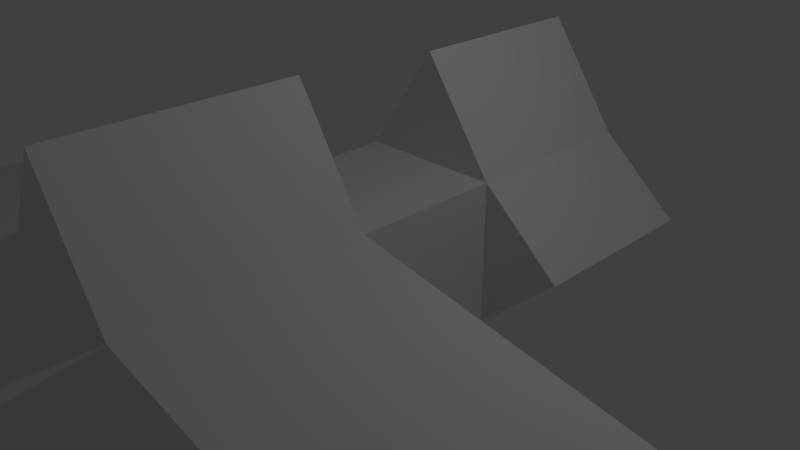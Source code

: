 # Source: plane.blend  (saved by Blender 2.76.0; exported with 4.5.12 LTS)
import bpy
from mathutils import Matrix  # noqa: F401  (used for matrix-valued properties, if any)

bpy.ops.wm.read_factory_settings(use_empty=True)
scene = bpy.context.scene
scene.name = 'Scene'

# ---- collections
col_collection_1 = bpy.data.collections.new('Collection 1'); scene.collection.children.link(col_collection_1)

# ---- materials (node trees are filled in below, after node groups)
mat_material = bpy.data.materials.new('Material')
mat_material.alpha_threshold = 0.0
mat_material.use_transparent_shadow = False
mat_material.roughness = 0.5
mat_material.line_color = (0.0, 0.0, 0.0, 1.0)

# ---- material node trees

# ---- world
world_world = bpy.data.worlds.new('World'); scene.world = world_world
world_world.color = (0.05088, 0.05088, 0.05088)
world_world.use_sun_shadow = False
world_world.sun_shadow_jitter_overblur = 0.0
world_world.cycles.sampling_method = 'MANUAL'
world_world.cycles.sample_map_resolution = 256

# ---- cameras
cam_camera = bpy.data.cameras.new('Camera')
cam_camera.clip_end = 100.0
cam_camera.lens = 35.0
cam_camera.sensor_width = 32.0
cam_camera.sensor_height = 18.0
cam_camera.ortho_scale = 7.314
cam_camera.dof.focus_distance = 0.0
cam_camera.dof.aperture_fstop = 128.0

# ---- lights
light_lamp = bpy.data.lights.new('Lamp', 'POINT')
light_lamp.transmission_factor = 0.0
light_lamp.cutoff_distance = 30.0
light_lamp.energy = 100.0
light_lamp.shadow_buffer_clip_start = 1.001
light_lamp.shadow_soft_size = 0.1
light_lamp.shadow_maximum_resolution = 0.006
light_lamp.use_absolute_resolution = True
light_lamp.cycles.use_multiple_importance_sampling = False

# ---- meshes
me_cube = bpy.data.meshes.new('Cube')
me_cube.from_pydata([(1.0, 1.0, -1.0), (1.0, -1.0, -1.0), (-1.0, -1.0, -1.0), (-1.0, 1.0, -1.0), (1.0, 1.0, 1.0), (1.0, -1.0, 1.0), (-1.0, -1.0, 1.0), (-1.0, 1.0, 1.0), (1.0, -4.016, -1.0), (-1.0, -4.016, -1.0), (1.0, -4.016, 1.0), (-1.0, -4.016, 1.0), (1.0, 3.57, -1.0), (-1.0, 3.57, -1.0), (1.0, 3.57, 1.0), (-1.0, 3.57, 1.0), (-7.749e-07, -5.803, 0.0), (-7.153e-07, -5.803, 0.0), (-7.153e-07, -5.803, 0.0), (-7.153e-07, -5.803, 0.0), (-5.364e-07, -1.0, 2.587), (-4.768e-07, -1.0, 2.587), (-5.364e-07, -4.016, 2.587), (-4.768e-07, -4.016, 2.587), (5.96e-07, 1.0, 2.458), (5.364e-07, 1.0, 2.458), (5.96e-07, 3.57, 2.458), (5.364e-07, 3.57, 2.458), (-6.36, -1.0, -6.557e-07), (-6.36, -4.016, -6.557e-07), (6.507, -1.0, 0.0), (6.507, -4.016, 0.0), (2.135, 3.57, 0.0), (2.135, 1.0, 0.0), (-2.064, 1.0, 1.192e-07), (-2.064, 3.57, 1.192e-07)], [], [(0, 1, 2, 3), (4, 7, 6, 5), (0, 4, 5, 1), (5, 6, 21, 20), (2, 6, 7, 3), (14, 15, 27, 26), (8, 10, 18, 16), (2, 1, 8, 9), (14, 12, 13, 15), (0, 3, 13, 12), (7, 15, 35, 34), (16, 18, 19, 17), (11, 9, 17, 19), (10, 11, 19, 18), (9, 8, 16, 17), (20, 21, 23, 22), (11, 10, 22, 23), (6, 11, 23, 21), (10, 5, 20, 22), (25, 24, 26, 27), (4, 14, 26, 24), (7, 4, 24, 25), (15, 7, 25, 27), (8, 1, 30, 31), (10, 8, 31), (1, 5, 30), (11, 6, 28, 29), (5, 10, 31, 30), (9, 11, 29), (6, 2, 28), (2, 9, 29, 28), (3, 7, 34), (15, 13, 35), (13, 3, 34, 35), (14, 4, 33, 32), (0, 12, 32, 33), (4, 0, 33), (12, 14, 32)])
me_cube.materials.append(mat_material)
me_cube.use_remesh_preserve_volume = False
me_cube.use_remesh_preserve_attributes = False
me_cube.use_mirror_vertex_groups = False
me_cube.update()

# ---- objects
ob_cube = bpy.data.objects.new('Cube', me_cube)
ob_lamp = bpy.data.objects.new('Lamp', light_lamp)
ob_camera = bpy.data.objects.new('Camera', cam_camera)

# ---- transforms, parenting, visibility, modifiers, constraints
ob_cube.location = (0.0, 0.0, 0.0)
ob_cube.lock_rotations_4d = False
ob_cube.empty_display_type = 'ARROWS'
ob_cube.lineart.crease_threshold = 0.0
ob_lamp.location = (4.076, 1.005, 5.904)
ob_lamp.rotation_euler = (0.6503, 0.05522, 1.866)
ob_lamp.lock_rotations_4d = False
ob_lamp.empty_display_type = 'ARROWS'
ob_lamp.color = (0.0, 0.0, 0.0, 0.0)
ob_lamp.lineart.crease_threshold = 0.0
ob_camera.location = (7.481, -6.508, 5.344)
ob_camera.rotation_euler = (1.109, 0.01082, 0.8149)
ob_camera.lock_rotations_4d = False
ob_camera.empty_display_type = 'ARROWS'
ob_camera.color = (0.0, 0.0, 0.0, 0.0)
ob_camera.display_type = 'WIRE'
ob_camera.lineart.crease_threshold = 0.0

# ---- collection membership
col_collection_1.objects.link(ob_cube)
col_collection_1.objects.link(ob_lamp)
col_collection_1.objects.link(ob_camera)

# ---- scene / render settings (as saved in the file)
scene.camera = ob_camera
scene.frame_start = 1; scene.frame_end = 250; scene.frame_set(1)
scene.render.engine = 'BLENDER_EEVEE_NEXT'
scene.render.resolution_percentage = 50
scene.render.dither_intensity = 0.0
scene.cycles.use_denoising = False
scene.cycles.samples = 10
scene.cycles.sampling_pattern = 'TABULATED_SOBOL'
scene.cycles.light_sampling_threshold = 0.0
scene.cycles.use_adaptive_sampling = False
scene.cycles.use_light_tree = False
scene.cycles.blur_glossy = 0.0
scene.cycles.pixel_filter_type = 'GAUSSIAN'
scene.cycles.sample_clamp_indirect = 0.0
scene.view_settings.view_transform = 'Standard'
bpy.context.view_layer.update()
